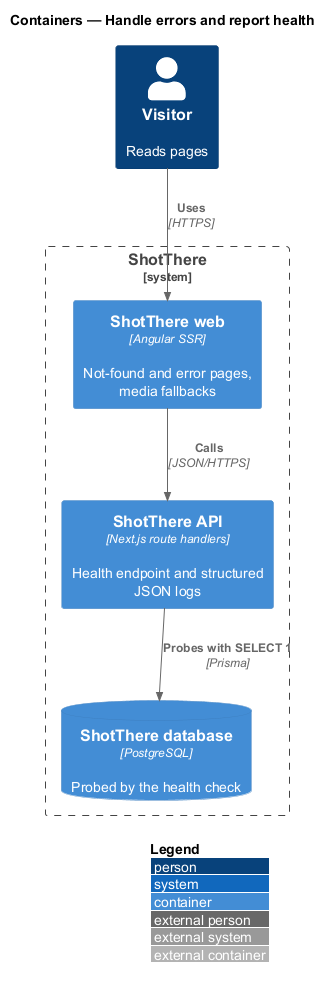

The diagram above was rendered by PlantUML. Its source (embedded in the PNG):
@startuml
!include <C4/C4_Container>
LAYOUT_WITH_LEGEND()
title Containers — Handle errors and report health

Person(visitor, "Visitor", "Reads pages")
System_Boundary(shotthere, "ShotThere") {
  Container(web, "ShotThere web", "Angular SSR", "Not-found and error pages, media fallbacks")
  Container(api, "ShotThere API", "Next.js route handlers", "Health endpoint and structured JSON logs")
  ContainerDb(db, "ShotThere database", "PostgreSQL", "Probed by the health check")
}
Rel(visitor, web, "Uses", "HTTPS")
Rel(web, api, "Calls", "JSON/HTTPS")
Rel(api, db, "Probes with SELECT 1", "Prisma")
@enduml